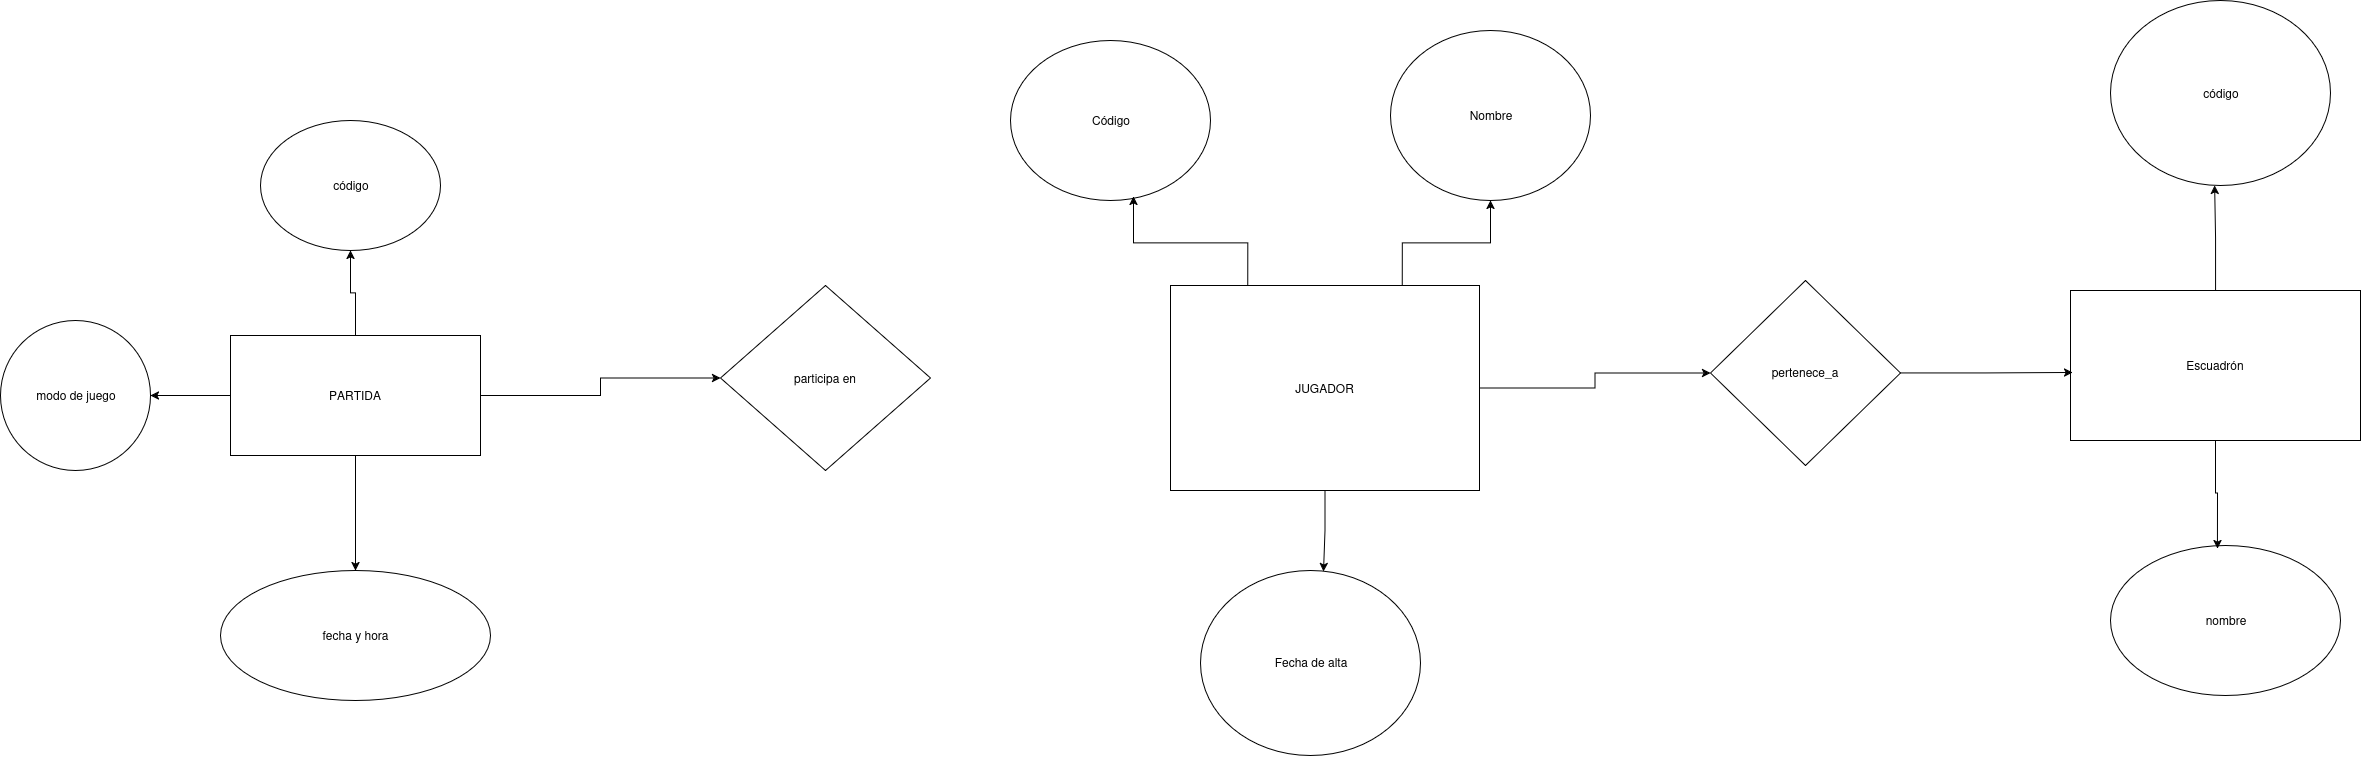

The diagram above was exported from draw.io. Its source (the exported page's mxGraphModel, read from the mxfile embedded in the PNG):
<mxGraphModel dx="2388" dy="2492" grid="1" gridSize="10" guides="1" tooltips="1" connect="1" arrows="1" fold="1" page="1" pageScale="1" pageWidth="827" pageHeight="1169" math="0" shadow="0">
  <root>
    <mxCell id="0" />
    <mxCell id="1" parent="0" />
    <mxCell id="LVw3PQC4LLSR65Y_1Rf_-1" parent="1" style="ellipse;whiteSpace=wrap;html=1;shapeInside=1;" value="modo de juego" vertex="1">
      <mxGeometry height="150" width="150" x="20" y="140" as="geometry" />
    </mxCell>
    <mxCell id="LVw3PQC4LLSR65Y_1Rf_-22" edge="1" parent="1" source="LVw3PQC4LLSR65Y_1Rf_-2" style="edgeStyle=orthogonalEdgeStyle;rounded=0;orthogonalLoop=1;jettySize=auto;html=1;exitX=1;exitY=0.5;exitDx=0;exitDy=0;" target="LVw3PQC4LLSR65Y_1Rf_-6">
      <mxGeometry relative="1" as="geometry" />
    </mxCell>
    <mxCell id="LVw3PQC4LLSR65Y_1Rf_-23" edge="1" parent="1" source="LVw3PQC4LLSR65Y_1Rf_-2" style="edgeStyle=orthogonalEdgeStyle;rounded=0;orthogonalLoop=1;jettySize=auto;html=1;exitX=0.5;exitY=0;exitDx=0;exitDy=0;entryX=0.5;entryY=1;entryDx=0;entryDy=0;" target="LVw3PQC4LLSR65Y_1Rf_-4">
      <mxGeometry relative="1" as="geometry" />
    </mxCell>
    <mxCell id="LVw3PQC4LLSR65Y_1Rf_-24" edge="1" parent="1" source="LVw3PQC4LLSR65Y_1Rf_-2" style="edgeStyle=orthogonalEdgeStyle;rounded=0;orthogonalLoop=1;jettySize=auto;html=1;exitX=0;exitY=0.5;exitDx=0;exitDy=0;entryX=1;entryY=0.5;entryDx=0;entryDy=0;" target="LVw3PQC4LLSR65Y_1Rf_-1">
      <mxGeometry relative="1" as="geometry" />
    </mxCell>
    <mxCell id="LVw3PQC4LLSR65Y_1Rf_-25" edge="1" parent="1" source="LVw3PQC4LLSR65Y_1Rf_-2" style="edgeStyle=orthogonalEdgeStyle;rounded=0;orthogonalLoop=1;jettySize=auto;html=1;exitX=0.5;exitY=1;exitDx=0;exitDy=0;entryX=0.5;entryY=0;entryDx=0;entryDy=0;" target="LVw3PQC4LLSR65Y_1Rf_-5">
      <mxGeometry relative="1" as="geometry" />
    </mxCell>
    <mxCell id="LVw3PQC4LLSR65Y_1Rf_-2" parent="1" style="rounded=0;whiteSpace=wrap;html=1;" value="PARTIDA" vertex="1">
      <mxGeometry height="120" width="250" x="250" y="155" as="geometry" />
    </mxCell>
    <mxCell id="LVw3PQC4LLSR65Y_1Rf_-4" parent="1" style="ellipse;whiteSpace=wrap;html=1;shapeInside=1;" value="código" vertex="1">
      <mxGeometry height="130" width="180" x="280" y="-60" as="geometry" />
    </mxCell>
    <mxCell id="LVw3PQC4LLSR65Y_1Rf_-5" parent="1" style="ellipse;whiteSpace=wrap;html=1;shapeInside=1;" value="fecha y hora" vertex="1">
      <mxGeometry height="130" width="270" x="240" y="390" as="geometry" />
    </mxCell>
    <mxCell id="LVw3PQC4LLSR65Y_1Rf_-6" parent="1" style="rhombus;whiteSpace=wrap;html=1;shapeInside=1;" value="participa en" vertex="1">
      <mxGeometry height="185" width="210" x="740" y="105" as="geometry" />
    </mxCell>
    <mxCell id="LVw3PQC4LLSR65Y_1Rf_-18" edge="1" parent="1" source="LVw3PQC4LLSR65Y_1Rf_-7" style="edgeStyle=orthogonalEdgeStyle;rounded=0;orthogonalLoop=1;jettySize=auto;html=1;exitX=1;exitY=0.5;exitDx=0;exitDy=0;entryX=0;entryY=0.5;entryDx=0;entryDy=0;" target="LVw3PQC4LLSR65Y_1Rf_-11">
      <mxGeometry relative="1" as="geometry" />
    </mxCell>
    <mxCell id="LVw3PQC4LLSR65Y_1Rf_-19" edge="1" parent="1" source="LVw3PQC4LLSR65Y_1Rf_-7" style="edgeStyle=orthogonalEdgeStyle;rounded=0;orthogonalLoop=1;jettySize=auto;html=1;exitX=0.75;exitY=0;exitDx=0;exitDy=0;" target="LVw3PQC4LLSR65Y_1Rf_-9">
      <mxGeometry relative="1" as="geometry" />
    </mxCell>
    <mxCell id="LVw3PQC4LLSR65Y_1Rf_-7" parent="1" style="rounded=0;whiteSpace=wrap;html=1;" value="JUGADOR" vertex="1">
      <mxGeometry height="205" width="309" x="1190" y="105" as="geometry" />
    </mxCell>
    <mxCell id="LVw3PQC4LLSR65Y_1Rf_-8" parent="1" style="ellipse;whiteSpace=wrap;html=1;shapeInside=1;" value="Código" vertex="1">
      <mxGeometry height="160" width="200" x="1030" y="-140" as="geometry" />
    </mxCell>
    <mxCell id="LVw3PQC4LLSR65Y_1Rf_-9" parent="1" style="ellipse;whiteSpace=wrap;html=1;shapeInside=1;" value="Nombre" vertex="1">
      <mxGeometry height="170" width="200" x="1410" y="-150" as="geometry" />
    </mxCell>
    <mxCell id="LVw3PQC4LLSR65Y_1Rf_-10" parent="1" style="ellipse;whiteSpace=wrap;html=1;shapeInside=1;" value="Fecha de alta" vertex="1">
      <mxGeometry height="185" width="220" x="1220" y="390" as="geometry" />
    </mxCell>
    <mxCell id="LVw3PQC4LLSR65Y_1Rf_-11" parent="1" style="rhombus;whiteSpace=wrap;html=1;shapeInside=1;" value="pertenece_a" vertex="1">
      <mxGeometry height="185" width="190" x="1730" y="100" as="geometry" />
    </mxCell>
    <mxCell id="LVw3PQC4LLSR65Y_1Rf_-12" parent="1" style="rounded=0;whiteSpace=wrap;html=1;" value="Escuadrón" vertex="1">
      <mxGeometry height="150" width="290" x="2090" y="110" as="geometry" />
    </mxCell>
    <mxCell id="LVw3PQC4LLSR65Y_1Rf_-13" parent="1" style="ellipse;whiteSpace=wrap;html=1;shapeInside=1;" value="código" vertex="1">
      <mxGeometry height="185" width="220" x="2130" y="-180" as="geometry" />
    </mxCell>
    <mxCell id="LVw3PQC4LLSR65Y_1Rf_-14" parent="1" style="ellipse;whiteSpace=wrap;html=1;shapeInside=1;" value="nombre" vertex="1">
      <mxGeometry height="150" width="230" x="2130" y="365" as="geometry" />
    </mxCell>
    <mxCell id="LVw3PQC4LLSR65Y_1Rf_-15" edge="1" parent="1" source="LVw3PQC4LLSR65Y_1Rf_-12" style="edgeStyle=orthogonalEdgeStyle;rounded=0;orthogonalLoop=1;jettySize=auto;html=1;exitX=0.5;exitY=0;exitDx=0;exitDy=0;entryX=0.473;entryY=1;entryDx=0;entryDy=0;entryPerimeter=0;" target="LVw3PQC4LLSR65Y_1Rf_-13">
      <mxGeometry relative="1" as="geometry" />
    </mxCell>
    <mxCell id="LVw3PQC4LLSR65Y_1Rf_-16" edge="1" parent="1" source="LVw3PQC4LLSR65Y_1Rf_-12" style="edgeStyle=orthogonalEdgeStyle;rounded=0;orthogonalLoop=1;jettySize=auto;html=1;exitX=0.5;exitY=1;exitDx=0;exitDy=0;entryX=0.465;entryY=0.02;entryDx=0;entryDy=0;entryPerimeter=0;" target="LVw3PQC4LLSR65Y_1Rf_-14">
      <mxGeometry relative="1" as="geometry" />
    </mxCell>
    <mxCell id="LVw3PQC4LLSR65Y_1Rf_-17" edge="1" parent="1" source="LVw3PQC4LLSR65Y_1Rf_-11" style="edgeStyle=orthogonalEdgeStyle;rounded=0;orthogonalLoop=1;jettySize=auto;html=1;exitX=1;exitY=0.5;exitDx=0;exitDy=0;entryX=0.007;entryY=0.547;entryDx=0;entryDy=0;entryPerimeter=0;" target="LVw3PQC4LLSR65Y_1Rf_-12">
      <mxGeometry relative="1" as="geometry" />
    </mxCell>
    <mxCell id="LVw3PQC4LLSR65Y_1Rf_-20" edge="1" parent="1" source="LVw3PQC4LLSR65Y_1Rf_-7" style="edgeStyle=orthogonalEdgeStyle;rounded=0;orthogonalLoop=1;jettySize=auto;html=1;exitX=0.25;exitY=0;exitDx=0;exitDy=0;entryX=0.615;entryY=0.975;entryDx=0;entryDy=0;entryPerimeter=0;" target="LVw3PQC4LLSR65Y_1Rf_-8">
      <mxGeometry relative="1" as="geometry" />
    </mxCell>
    <mxCell id="LVw3PQC4LLSR65Y_1Rf_-21" edge="1" parent="1" source="LVw3PQC4LLSR65Y_1Rf_-7" style="edgeStyle=orthogonalEdgeStyle;rounded=0;orthogonalLoop=1;jettySize=auto;html=1;exitX=0.5;exitY=1;exitDx=0;exitDy=0;entryX=0.559;entryY=0.005;entryDx=0;entryDy=0;entryPerimeter=0;" target="LVw3PQC4LLSR65Y_1Rf_-10">
      <mxGeometry relative="1" as="geometry" />
    </mxCell>
  </root>
</mxGraphModel>